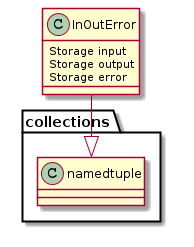

The diagram above was rendered by PlantUML. Its source (embedded in the PNG):
@startuml
InOutError -|> collections.namedtuple
InOutError : Storage input
InOutError : Storage output
InOutError : Storage error

@enduml